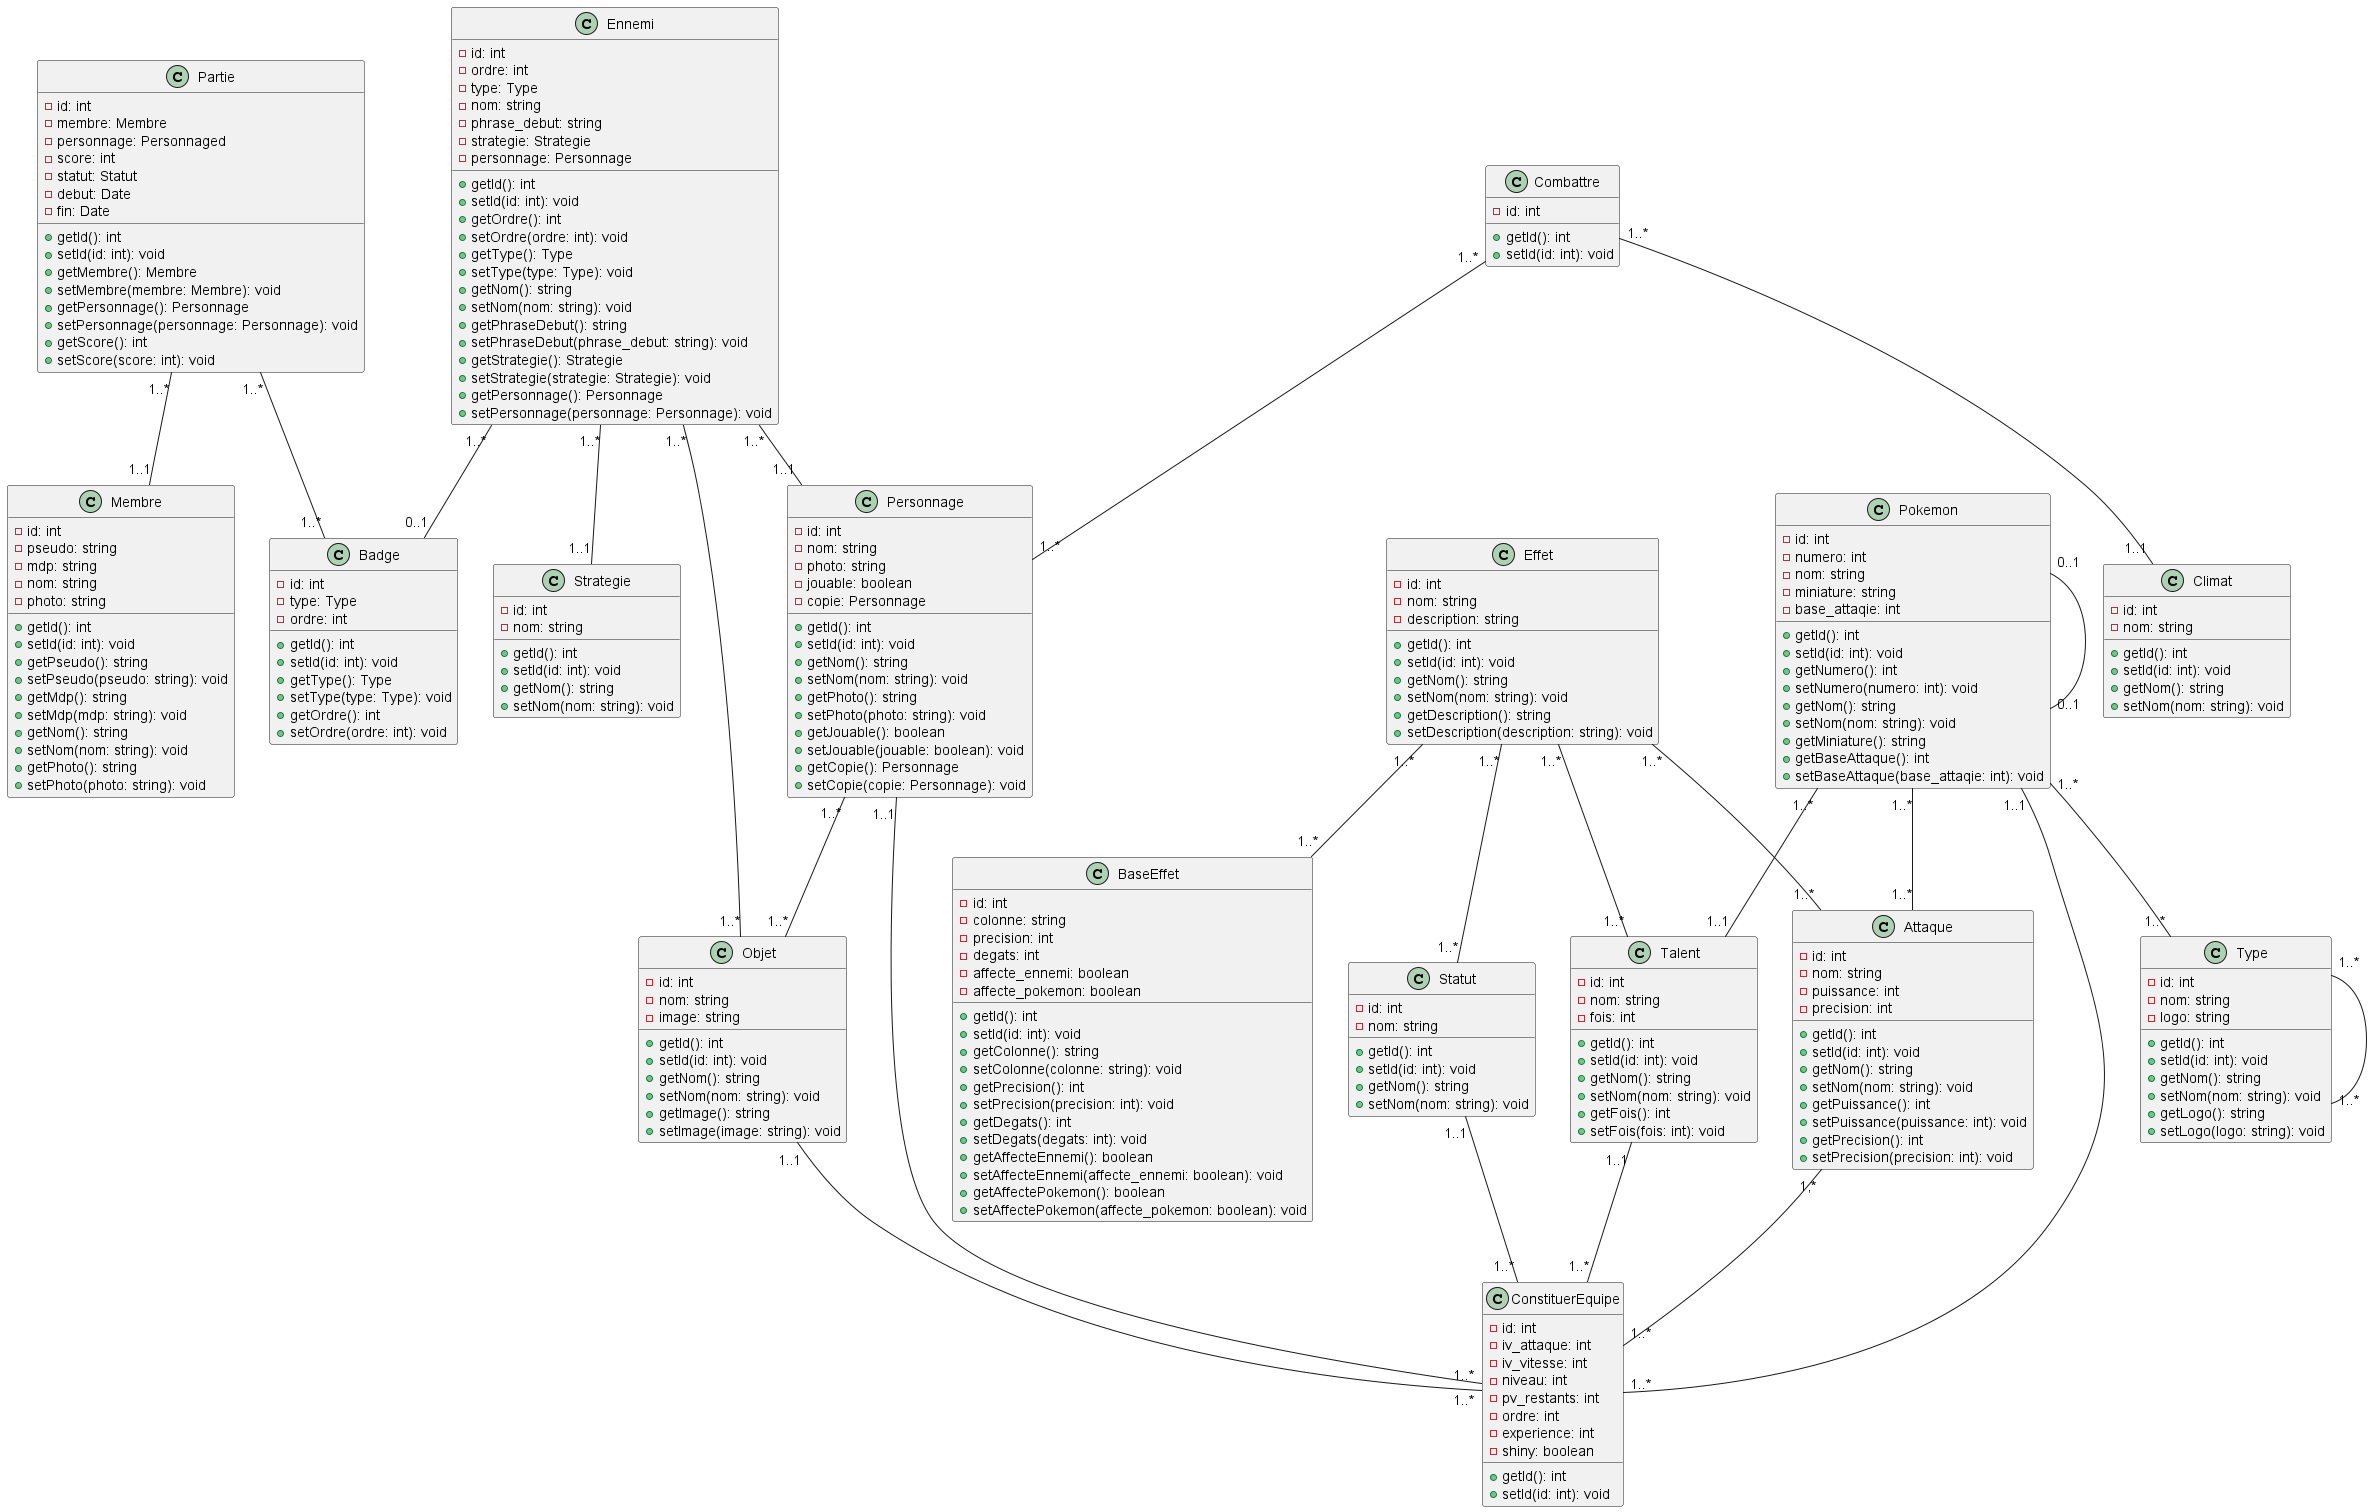

The diagram above was rendered by PlantUML. Its source (embedded in the PNG):
@startuml

class Partie {
  -id: int
  -membre: Membre
  -personnage: Personnaged
  -score: int
  -statut: Statut
  -debut: Date
  -fin: Date
  
  +getId(): int
  +setId(id: int): void
  +getMembre(): Membre
  +setMembre(membre: Membre): void
  +getPersonnage(): Personnage
  +setPersonnage(personnage: Personnage): void
  +getScore(): int
  +setScore(score: int): void
}

class Membre {
  -id: int
  -pseudo: string
  -mdp: string
  -nom: string
  -photo: string
  
  +getId(): int
  +setId(id: int): void
  +getPseudo(): string
  +setPseudo(pseudo: string): void
  +getMdp(): string
  +setMdp(mdp: string): void
  +getNom(): string
  +setNom(nom: string): void
  +getPhoto(): string
  +setPhoto(photo: string): void
}

class Personnage {
  -id: int
  -nom: string
  -photo: string
  -jouable: boolean
  -copie: Personnage
  
  +getId(): int
  +setId(id: int): void
  +getNom(): string
  +setNom(nom: string): void
  +getPhoto(): string
  +setPhoto(photo: string): void
  +getJouable(): boolean
  +setJouable(jouable: boolean): void
  +getCopie(): Personnage
  +setCopie(copie: Personnage): void
}

class Type {
  -id: int
  -nom: string
  -logo: string
  
  +getId(): int
  +setId(id: int): void
  +getNom(): string
  +setNom(nom: string): void
  +getLogo(): string
  +setLogo(logo: string): void
}

class Badge {
  -id: int
  -type: Type
  -ordre: int
  
  +getId(): int
  +setId(id: int): void
  +getType(): Type
  +setType(type: Type): void
  +getOrdre(): int
  +setOrdre(ordre: int): void
}

class Objet {
  -id: int
  -nom: string
  -image: string
  
  +getId(): int
  +setId(id: int): void
  +getNom(): string
  +setNom(nom: string): void
  +getImage(): string
  +setImage(image: string): void
}

class Statut {
  -id: int
  -nom: string
  
  +getId(): int
  +setId(id: int): void
  +getNom(): string
  +setNom(nom: string): void
}

class Pokemon {
  -id: int
  -numero: int
  -nom: string
  -miniature: string
  -base_attaqie: int
  
  +getId(): int
  +setId(id: int): void
  +getNumero(): int
  +setNumero(numero: int): void
  +getNom(): string
  +setNom(nom: string): void
  +getMiniature(): string
  +getBaseAttaque(): int
  +setBaseAttaque(base_attaqie: int): void
}

class Talent {
  -id: int
  -nom: string
  -fois: int
  
  +getId(): int
  +setId(id: int): void
  +getNom(): string
  +setNom(nom: string): void
  +getFois(): int
  +setFois(fois: int): void
}

class Attaque {
  -id: int
  -nom: string
  -puissance: int
  -precision: int
  
  +getId(): int
  +setId(id: int): void
  +getNom(): string
  +setNom(nom: string): void
  +getPuissance(): int
  +setPuissance(puissance: int): void
  +getPrecision(): int
  +setPrecision(precision: int): void
}

class BaseEffet {
  -id: int
  -colonne: string
  -precision: int
  -degats: int
  -affecte_ennemi: boolean
  -affecte_pokemon: boolean
  
  +getId(): int
  +setId(id: int): void
  +getColonne(): string
  +setColonne(colonne: string): void
  +getPrecision(): int
  +setPrecision(precision: int): void
  +getDegats(): int
  +setDegats(degats: int): void
  +getAffecteEnnemi(): boolean
  +setAffecteEnnemi(affecte_ennemi: boolean): void
  +getAffectePokemon(): boolean
  +setAffectePokemon(affecte_pokemon: boolean): void
}

class Effet {
  -id: int
  -nom: string
  -description: string
  
  +getId(): int
  +setId(id: int): void
  +getNom(): string
  +setNom(nom: string): void
  +getDescription(): string
  +setDescription(description: string): void
}

class Strategie {
  -id: int
  -nom: string
  
  +getId(): int
  +setId(id: int): void
  +getNom(): string
  +setNom(nom: string): void
}

class Ennemi {
  -id: int
  -ordre: int
  -type: Type
  -nom: string
  -phrase_debut: string
  -strategie: Strategie
  -personnage: Personnage
  
  +getId(): int
  +setId(id: int): void
  +getOrdre(): int
  +setOrdre(ordre: int): void
  +getType(): Type
  +setType(type: Type): void
  +getNom(): string
  +setNom(nom: string): void
  +getPhraseDebut(): string
  +setPhraseDebut(phrase_debut: string): void
  +getStrategie(): Strategie
  +setStrategie(strategie: Strategie): void
  +getPersonnage(): Personnage
  +setPersonnage(personnage: Personnage): void
}

class Climat {
  -id: int
  -nom: string
  
  +getId(): int
  +setId(id: int): void
  +getNom(): string
  +setNom(nom: string): void
}

class Combattre {
  -id: int
  +getId(): int
  +setId(id: int): void
}

class ConstituerEquipe {
  -id: int
  -iv_attaque: int
  -iv_vitesse: int
  -niveau: int
  -pv_restants: int
  -ordre: int
  -experience: int
  -shiny: boolean
  +getId(): int
  +setId(id: int): void
}

Partie "1..*" -- "1..1" Membre
Partie "1..*" -- "1..*" Badge

Ennemi "1..*" -- "1..1" Strategie
Ennemi "1..*" -- "0..1" Badge
Ennemi "1..*" -- "1..*" Objet
Ennemi "1..*" -- "1..1" Personnage 

Effet "1..*" -- "1..*" BaseEffet

Effet "1..*" --	"1..*" Talent
Effet "1..*" -- "1..*" Attaque
Effet "1..*" -- "1..*" Statut

Type "1..*" -- "1..*" Type

Pokemon "1..*" -- "1..*" Type
Pokemon "1..*" -- "1..*" Attaque
Pokemon "0..1" -- "0..1" Pokemon

Pokemon "1..*" -- "1..1" Talent
Personnage "1..*" -- "1..*" Objet

Combattre "1..*" -- "1..*" Personnage
Combattre "1..*" -- "1..1" Climat

Personnage "1..1" -- "1..*" ConstituerEquipe 
Objet "1..1" -- "1..*" ConstituerEquipe 
Pokemon "1..1" -- "1..*" ConstituerEquipe 
Talent "1..1" -- "1..*" ConstituerEquipe 
Statut "1..1" -- "1..*" ConstituerEquipe 
Attaque "1,*" -- "1..*" ConstituerEquipe
@endumld